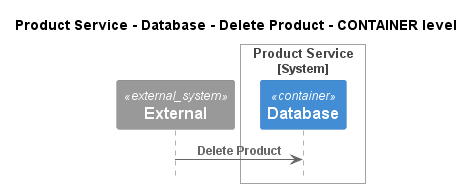

The diagram above was rendered by PlantUML. Its source (embedded in the PNG):
@startuml
!pragma layout smetana
!include ..\..\..\..\..\..\.c4s\C4_Sequence.puml

title Product Service - Database - Delete Product - CONTAINER level

System_Ext(C4InterFlow.SoftwareSystems.ExternalSystem, "External", "")

System_Boundary(ECommercePlatform.SoftwareSystems.ProductService, "Product Service")
    Container(ECommercePlatform.SoftwareSystems.ProductService.Containers.Database, "Database", "", "")
Boundary_End()

Rel(C4InterFlow.SoftwareSystems.ExternalSystem, ECommercePlatform.SoftwareSystems.ProductService.Containers.Database, "Delete Product")


@enduml